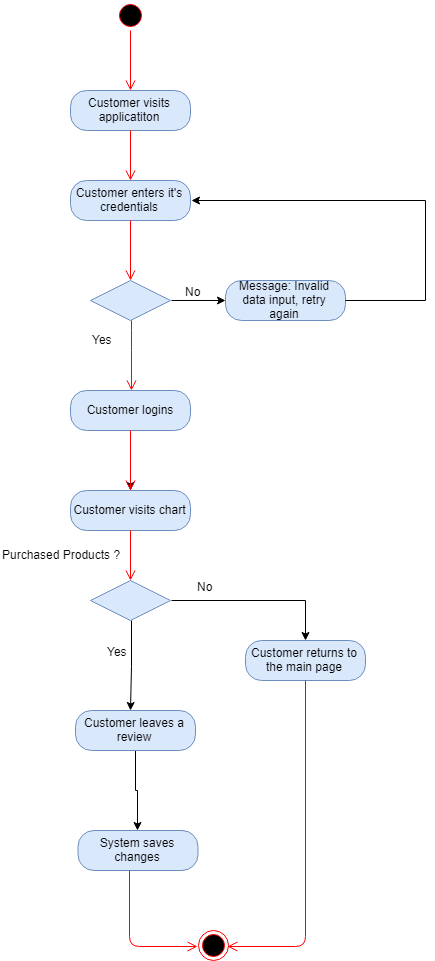

The diagram above was exported from draw.io. Its source (the exported page's mxGraphModel, read from the mxfile embedded in the PNG):
<mxGraphModel dx="1508" dy="870" grid="1" gridSize="10" guides="1" tooltips="1" connect="1" arrows="1" fold="1" page="1" pageScale="1" pageWidth="850" pageHeight="1100" math="0" shadow="0">
  <root>
    <mxCell id="0" />
    <mxCell id="1" parent="0" />
    <mxCell id="2" value="" style="ellipse;html=1;shape=startState;fillColor=#000000;strokeColor=#ff0000;" vertex="1" parent="1">
      <mxGeometry x="208" y="62" width="30" height="30" as="geometry" />
    </mxCell>
    <mxCell id="3" value="" style="edgeStyle=orthogonalEdgeStyle;html=1;verticalAlign=bottom;endArrow=open;endSize=8;strokeColor=#ff0000;" edge="1" source="2" parent="1">
      <mxGeometry relative="1" as="geometry">
        <mxPoint x="223" y="152" as="targetPoint" />
      </mxGeometry>
    </mxCell>
    <mxCell id="4" value="Customer visits applicatiton" style="rounded=1;whiteSpace=wrap;html=1;arcSize=40;fillColor=#dae8fc;strokeColor=#6c8ebf;" vertex="1" parent="1">
      <mxGeometry x="163" y="152" width="120" height="40" as="geometry" />
    </mxCell>
    <mxCell id="5" value="" style="edgeStyle=orthogonalEdgeStyle;html=1;verticalAlign=bottom;endArrow=open;endSize=8;strokeColor=#ff0000;" edge="1" source="4" parent="1">
      <mxGeometry relative="1" as="geometry">
        <mxPoint x="223" y="242" as="targetPoint" />
      </mxGeometry>
    </mxCell>
    <mxCell id="6" value="Customer enters it's credentials" style="rounded=1;whiteSpace=wrap;html=1;arcSize=40;fillColor=#dae8fc;strokeColor=#6c8ebf;" vertex="1" parent="1">
      <mxGeometry x="163" y="242" width="120" height="40" as="geometry" />
    </mxCell>
    <mxCell id="7" value="" style="edgeStyle=orthogonalEdgeStyle;html=1;verticalAlign=bottom;endArrow=open;endSize=8;strokeColor=#ff0000;" edge="1" source="6" parent="1">
      <mxGeometry relative="1" as="geometry">
        <mxPoint x="223" y="342" as="targetPoint" />
      </mxGeometry>
    </mxCell>
    <mxCell id="8" style="edgeStyle=orthogonalEdgeStyle;rounded=0;orthogonalLoop=1;jettySize=auto;html=1;exitX=1;exitY=0.5;exitDx=0;exitDy=0;entryX=0;entryY=0.5;entryDx=0;entryDy=0;" edge="1" source="9" target="11" parent="1">
      <mxGeometry relative="1" as="geometry" />
    </mxCell>
    <mxCell id="9" value="" style="rhombus;whiteSpace=wrap;html=1;fillColor=#dae8fc;strokeColor=#6c8ebf;" vertex="1" parent="1">
      <mxGeometry x="183" y="342" width="80" height="40" as="geometry" />
    </mxCell>
    <mxCell id="10" value="" style="edgeStyle=orthogonalEdgeStyle;html=1;align=left;verticalAlign=top;endArrow=open;endSize=8;strokeColor=#ff0000;exitX=0.5;exitY=1;exitDx=0;exitDy=0;" edge="1" source="9" parent="1">
      <mxGeometry x="-0.623" y="20" relative="1" as="geometry">
        <mxPoint x="224" y="452" as="targetPoint" />
        <Array as="points">
          <mxPoint x="223" y="402" />
          <mxPoint x="223" y="402" />
        </Array>
        <mxPoint y="1" as="offset" />
      </mxGeometry>
    </mxCell>
    <mxCell id="11" value="Message: Invalid data input, retry again" style="rounded=1;whiteSpace=wrap;html=1;arcSize=40;fillColor=#dae8fc;strokeColor=#6c8ebf;" vertex="1" parent="1">
      <mxGeometry x="318" y="342" width="120" height="40" as="geometry" />
    </mxCell>
    <mxCell id="12" value="" style="endArrow=none;html=1;exitX=1;exitY=0.5;exitDx=0;exitDy=0;" edge="1" source="11" parent="1">
      <mxGeometry width="50" height="50" relative="1" as="geometry">
        <mxPoint x="538" y="382" as="sourcePoint" />
        <mxPoint x="518" y="362" as="targetPoint" />
      </mxGeometry>
    </mxCell>
    <mxCell id="13" value="" style="endArrow=none;html=1;" edge="1" parent="1">
      <mxGeometry width="50" height="50" relative="1" as="geometry">
        <mxPoint x="518" y="362" as="sourcePoint" />
        <mxPoint x="518" y="262" as="targetPoint" />
      </mxGeometry>
    </mxCell>
    <mxCell id="14" value="" style="endArrow=classic;html=1;entryX=1;entryY=0.5;entryDx=0;entryDy=0;" edge="1" target="6" parent="1">
      <mxGeometry width="50" height="50" relative="1" as="geometry">
        <mxPoint x="518" y="262" as="sourcePoint" />
        <mxPoint x="428" y="252" as="targetPoint" />
      </mxGeometry>
    </mxCell>
    <mxCell id="15" value="Yes" style="text;html=1;resizable=0;points=[];autosize=1;align=left;verticalAlign=top;spacingTop=-4;" vertex="1" parent="1">
      <mxGeometry x="183" y="392" width="40" height="20" as="geometry" />
    </mxCell>
    <mxCell id="16" value="No" style="text;html=1;resizable=0;points=[];autosize=1;align=left;verticalAlign=top;spacingTop=-4;" vertex="1" parent="1">
      <mxGeometry x="275.5" y="344" width="30" height="20" as="geometry" />
    </mxCell>
    <mxCell id="17" value="" style="edgeStyle=orthogonalEdgeStyle;rounded=0;orthogonalLoop=1;jettySize=auto;html=1;" edge="1" source="18" target="20" parent="1">
      <mxGeometry relative="1" as="geometry" />
    </mxCell>
    <mxCell id="18" value="Customer logins" style="rounded=1;whiteSpace=wrap;html=1;arcSize=40;fillColor=#dae8fc;strokeColor=#6c8ebf;" vertex="1" parent="1">
      <mxGeometry x="163" y="452" width="120" height="40" as="geometry" />
    </mxCell>
    <mxCell id="19" value="" style="edgeStyle=orthogonalEdgeStyle;html=1;verticalAlign=bottom;endArrow=open;endSize=8;strokeColor=#ff0000;" edge="1" source="18" parent="1">
      <mxGeometry relative="1" as="geometry">
        <mxPoint x="223" y="552" as="targetPoint" />
      </mxGeometry>
    </mxCell>
    <mxCell id="20" value="Customer visits chart" style="rounded=1;whiteSpace=wrap;html=1;arcSize=40;fillColor=#dae8fc;strokeColor=#6c8ebf;" vertex="1" parent="1">
      <mxGeometry x="163" y="552" width="120" height="40" as="geometry" />
    </mxCell>
    <mxCell id="21" value="" style="edgeStyle=orthogonalEdgeStyle;html=1;verticalAlign=bottom;endArrow=open;endSize=8;strokeColor=#ff0000;" edge="1" source="20" parent="1">
      <mxGeometry relative="1" as="geometry">
        <mxPoint x="223" y="642" as="targetPoint" />
      </mxGeometry>
    </mxCell>
    <mxCell id="22" style="edgeStyle=orthogonalEdgeStyle;rounded=0;orthogonalLoop=1;jettySize=auto;html=1;exitX=1;exitY=0.5;exitDx=0;exitDy=0;" edge="1" source="24" parent="1">
      <mxGeometry relative="1" as="geometry">
        <mxPoint x="398" y="702" as="targetPoint" />
      </mxGeometry>
    </mxCell>
    <mxCell id="23" style="edgeStyle=orthogonalEdgeStyle;rounded=0;orthogonalLoop=1;jettySize=auto;html=1;exitX=0.5;exitY=1;exitDx=0;exitDy=0;" edge="1" source="24" parent="1">
      <mxGeometry relative="1" as="geometry">
        <mxPoint x="223" y="772" as="targetPoint" />
      </mxGeometry>
    </mxCell>
    <mxCell id="24" value="" style="rhombus;whiteSpace=wrap;html=1;fillColor=#dae8fc;strokeColor=#6c8ebf;" vertex="1" parent="1">
      <mxGeometry x="183" y="642" width="80" height="40" as="geometry" />
    </mxCell>
    <mxCell id="25" value="Purchased Products ?" style="text;html=1;resizable=0;points=[];autosize=1;align=left;verticalAlign=top;spacingTop=-4;" vertex="1" parent="1">
      <mxGeometry x="93" y="607" width="130" height="20" as="geometry" />
    </mxCell>
    <mxCell id="26" value="Customer returns to the main page" style="rounded=1;whiteSpace=wrap;html=1;arcSize=40;fillColor=#dae8fc;strokeColor=#6c8ebf;" vertex="1" parent="1">
      <mxGeometry x="338" y="702" width="120" height="40" as="geometry" />
    </mxCell>
    <mxCell id="27" value="" style="edgeStyle=orthogonalEdgeStyle;html=1;verticalAlign=bottom;endArrow=open;endSize=8;strokeColor=#ff0000;entryX=1;entryY=0.5;entryDx=0;entryDy=0;" edge="1" source="26" target="32" parent="1">
      <mxGeometry relative="1" as="geometry">
        <mxPoint x="398" y="932" as="targetPoint" />
        <Array as="points">
          <mxPoint x="398" y="1007" />
        </Array>
      </mxGeometry>
    </mxCell>
    <mxCell id="28" value="No" style="text;html=1;resizable=0;points=[];autosize=1;align=left;verticalAlign=top;spacingTop=-4;" vertex="1" parent="1">
      <mxGeometry x="288" y="639" width="30" height="20" as="geometry" />
    </mxCell>
    <mxCell id="29" value="Yes" style="text;html=1;resizable=0;points=[];autosize=1;align=left;verticalAlign=top;spacingTop=-4;" vertex="1" parent="1">
      <mxGeometry x="198" y="704" width="40" height="20" as="geometry" />
    </mxCell>
    <mxCell id="30" style="edgeStyle=orthogonalEdgeStyle;rounded=0;orthogonalLoop=1;jettySize=auto;html=1;exitX=0.5;exitY=1;exitDx=0;exitDy=0;entryX=0.5;entryY=0;entryDx=0;entryDy=0;" edge="1" source="31" target="33" parent="1">
      <mxGeometry relative="1" as="geometry" />
    </mxCell>
    <mxCell id="31" value="Customer leaves a review" style="rounded=1;whiteSpace=wrap;html=1;arcSize=40;fillColor=#dae8fc;strokeColor=#6c8ebf;" vertex="1" parent="1">
      <mxGeometry x="168" y="772" width="120" height="40" as="geometry" />
    </mxCell>
    <mxCell id="32" value="" style="ellipse;html=1;shape=endState;fillColor=#000000;strokeColor=#ff0000;" vertex="1" parent="1">
      <mxGeometry x="290.5" y="992" width="30" height="30" as="geometry" />
    </mxCell>
    <mxCell id="33" value="System saves changes" style="rounded=1;whiteSpace=wrap;html=1;arcSize=40;fillColor=#dae8fc;strokeColor=#6c8ebf;" vertex="1" parent="1">
      <mxGeometry x="170.5" y="892" width="120" height="40" as="geometry" />
    </mxCell>
    <mxCell id="34" value="" style="edgeStyle=orthogonalEdgeStyle;html=1;verticalAlign=bottom;endArrow=open;endSize=8;strokeColor=#ff0000;entryX=0;entryY=0.5;entryDx=0;entryDy=0;" edge="1" source="33" target="32" parent="1">
      <mxGeometry relative="1" as="geometry">
        <mxPoint x="231" y="952" as="targetPoint" />
        <Array as="points">
          <mxPoint x="222" y="1007" />
        </Array>
      </mxGeometry>
    </mxCell>
  </root>
</mxGraphModel>